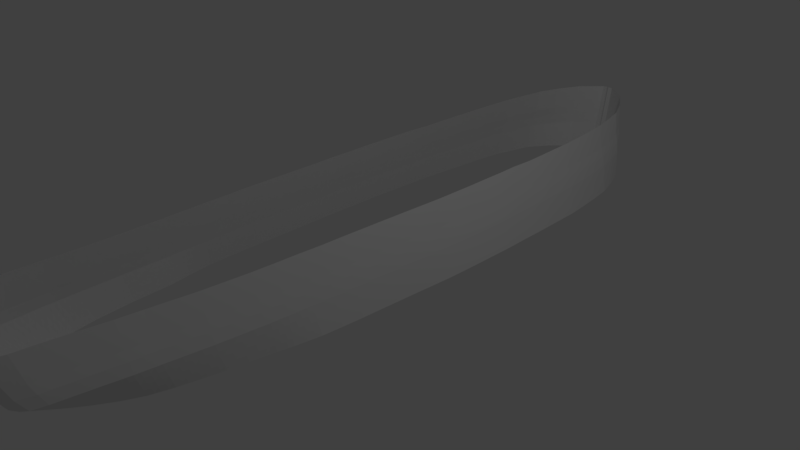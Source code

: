 # Source: 2blend.blend  (saved by Blender 2.77.0; exported with 4.5.12 LTS)
import bpy
from mathutils import Matrix  # noqa: F401  (used for matrix-valued properties, if any)

bpy.ops.wm.read_factory_settings(use_empty=True)
scene = bpy.context.scene
scene.name = 'Scene'

# ---- collections
col_collection_1 = bpy.data.collections.new('Collection 1'); scene.collection.children.link(col_collection_1)

# ---- materials (node trees are filled in below, after node groups)
mat_material = bpy.data.materials.new('Material')
mat_material.alpha_threshold = 0.0
mat_material.use_transparent_shadow = False
mat_material.roughness = 0.5
mat_material.line_color = (0.0, 0.0, 0.0, 1.0)

# ---- material node trees

# ---- world
world_world = bpy.data.worlds.new('World'); scene.world = world_world
world_world.color = (0.05088, 0.05088, 0.05088)
world_world.use_sun_shadow = False
world_world.sun_shadow_jitter_overblur = 0.0
world_world.cycles.sampling_method = 'MANUAL'

# ---- cameras
cam_camera = bpy.data.cameras.new('Camera')
cam_camera.clip_end = 100.0
cam_camera.lens = 35.0
cam_camera.sensor_width = 32.0
cam_camera.sensor_height = 18.0
cam_camera.ortho_scale = 7.314
cam_camera.dof.focus_distance = 0.0
cam_camera.dof.aperture_fstop = 128.0

# ---- lights
light_lamp = bpy.data.lights.new('Lamp', 'POINT')
light_lamp.transmission_factor = 0.0
light_lamp.cutoff_distance = 30.0
light_lamp.energy = 100.0
light_lamp.shadow_buffer_clip_start = 1.001
light_lamp.shadow_soft_size = 0.1
light_lamp.shadow_maximum_resolution = 0.006
light_lamp.use_absolute_resolution = True

# ---- meshes
me_cube = bpy.data.meshes.new('Cube')
me_cube.from_pydata([(1.186, 0.1617, 0.06493), (0.06983, 4.786, 0.1418), (0.0356, -4.536, 0.1573), (1.135, 2.68, 0.06357), (1.005, -2.334, 0.08022), (0.4172, -4.348, 0.1441), (0.8441, 4.135, 0.097), (0.6194, 4.407, 0.1114), (0.3323, 4.624, 0.1295), (1.071, 3.282, 0.07291), (1.022, 3.597, 0.07847), (0.9388, 3.872, 0.08481), (1.106, 2.973, 0.06824), (1.189, 1.277, 0.06763), (1.173, 1.868, 0.06897), (1.178, 1.581, 0.0683), (1.164, 2.128, 0.06965), (1.15, 2.382, 0.06661), (1.191, 0.7068, 0.06628), (1.19, 1.001, 0.06695), (1.19, 0.4337, 0.06561), (1.146, -0.897, 0.07258), (1.164, -0.378, 0.06875), (1.155, -0.6451, 0.07073), (1.175, -0.1095, 0.06684), (1.124, -1.453, 0.0764), (1.138, -1.167, 0.07449), (1.107, -1.725, 0.07831), (1.056, -2.066, 0.07926), (0.8536, -3.358, 0.1121), (0.9432, -2.832, 0.09618), (0.6944, -3.863, 0.1281), (0.8995, -3.095, 0.1042), (0.7863, -3.633, 0.1201), (0.3643, -4.428, 0.1488), (0.329, -4.473, 0.1521), (0.2439, -4.51, 0.152), (0.1483, -4.529, 0.1524), (1.063, 0.1899, 0.5811), (0.08099, 4.903, 0.6579), (0.05064, -4.997, 0.6734), (1.023, 2.724, 0.5797), (0.972, -2.367, 0.6025), (0.7468, -4.8, 0.6602), (0.7879, 4.166, 0.6131), (0.6334, 4.452, 0.6275), (0.398, 4.714, 0.6417), (0.9711, 3.308, 0.589), (0.9313, 3.604, 0.5946), (0.8642, 3.891, 0.6009), (0.9994, 3.031, 0.5844), (1.066, 1.312, 0.5837), (1.053, 1.895, 0.5851), (1.057, 1.594, 0.5844), (1.046, 2.168, 0.5858), (1.034, 2.433, 0.5827), (1.068, 0.7607, 0.5824), (1.067, 1.033, 0.5831), (1.067, 0.4748, 0.5817), (1.031, -0.9186, 0.5887), (1.046, -0.3751, 0.5849), (1.038, -0.6548, 0.5868), (1.055, -0.09398, 0.583), (1.014, -1.5, 0.5939), (1.025, -1.201, 0.5906), (0.9997, -1.786, 0.5944), (0.987, -2.087, 0.5981), (0.889, -3.495, 0.6283), (0.9345, -2.945, 0.6123), (0.8469, -4.053, 0.6442), (0.9117, -3.22, 0.6203), (0.8731, -3.783, 0.6362), (0.6855, -4.869, 0.6649), (0.5987, -4.931, 0.6682), (0.4213, -4.97, 0.6708), (0.2372, -4.989, 0.6726), (1.05, -1.5, 0.4484), (1.035, -1.786, 0.4496), (1.034, 3.031, 0.4396), (1.059, 2.724, 0.4349), (1.061, -1.201, 0.4458), (1.105, 1.312, 0.439), (1.106, 1.033, 0.4383), (1.021, -2.087, 0.452), (1.091, 1.895, 0.4403), (1.095, 1.594, 0.4396), (1.102, 0.1899, 0.4363), (1.093, -0.09398, 0.4382), (1.005, -2.367, 0.4547), (0.07492, 4.874, 0.5131), (0.3999, 4.696, 0.5009), (0.917, -3.495, 0.4835), (0.8919, -3.783, 0.4915), (1.083, 2.168, 0.441), (1.071, 2.433, 0.4379), (0.9653, -2.945, 0.4675), (0.9411, -3.22, 0.4755), (0.86, -4.053, 0.4994), (0.7686, -4.703, 0.5154), (1.107, 0.7607, 0.4376), (1.106, 0.4748, 0.4369), (0.7243, -4.773, 0.5201), (0.8096, 4.166, 0.4683), (0.8907, 3.891, 0.4561), (0.6456, 4.452, 0.4827), (0.6404, -4.834, 0.5234), (1.068, -0.9186, 0.4439), (0.4059, -4.873, 0.5274), (1.084, -0.3751, 0.4401), (1.075, -0.6548, 0.4421), (1.004, 3.308, 0.4443), (0.224, -4.893, 0.5278), (0.9619, 3.604, 0.4498), (0.04723, -4.9, 0.5286), (0.5784, -4.089, 0.1361), (0.8117, -4.427, 0.6522), (0.8218, -4.378, 0.5074), (0.8026, -4.541, 0.5114), (0.491, -4.234, 0.1401), (0.7941, -4.613, 0.6562), (0.009853, 4.786, 0.1418), (0.009372, 4.903, 0.6579), (0.007253, 4.876, 0.5131), (0.008159, -4.536, 0.1573), (0.003857, -4.997, 0.6734), (0.007442, -4.9, 0.5286), (1.03, 0.1759, 0.7), (0.07609, 4.926, 0.7712), (0.03984, -5.051, 0.8025), (0.9907, 2.71, 0.6986), (0.9414, -2.381, 0.7215), (0.7227, -4.855, 0.7892), (0.7626, 4.159, 0.732), (0.6126, 4.455, 0.7464), (0.3877, 4.733, 0.7626), (0.9406, 3.294, 0.708), (0.9019, 3.596, 0.7102), (0.8367, 3.897, 0.7199), (0.9681, 3.017, 0.7033), (1.033, 1.298, 0.7027), (1.02, 1.881, 0.704), (1.024, 1.58, 0.7034), (1.013, 2.154, 0.7047), (1.002, 2.419, 0.7017), (1.035, 0.7467, 0.7013), (1.034, 1.019, 0.702), (1.033, 0.4608, 0.7007), (0.9989, -0.9326, 0.7076), (1.013, -0.3891, 0.7038), (1.006, -0.6688, 0.7058), (1.022, -0.108, 0.7019), (0.9821, -1.514, 0.7128), (0.9927, -1.215, 0.7095), (0.9684, -1.8, 0.7134), (0.956, -2.101, 0.7171), (0.8608, -3.509, 0.7472), (0.905, -2.959, 0.7312), (0.82, -4.067, 0.7631), (0.8829, -3.234, 0.7392), (0.8454, -3.797, 0.7552), (0.6632, -4.924, 0.794), (0.5789, -4.986, 0.7973), (0.4202, -5.024, 0.7999), (0.2279, -5.044, 0.8016), (0.7858, -4.468, 0.7743), (0.7687, -4.668, 0.782), (0.008966, 4.924, 0.769), (0.002254, -5.049, 0.8013), (0.949, 0.185, 1.024), (0.07715, 4.986, 1.104), (0.03952, -5.197, 1.134), (0.9102, 2.733, 1.02), (0.8666, -2.394, 1.029), (0.6731, -4.998, 1.12), (0.7084, 4.186, 1.054), (0.5757, 4.474, 1.068), (0.3768, 4.765, 1.087), (0.8658, 3.322, 1.03), (0.8316, 3.619, 1.035), (0.774, 3.908, 1.042), (0.8901, 3.043, 1.025), (0.9474, 1.311, 1.024), (0.9359, 1.898, 1.014), (0.9397, 1.596, 1.025), (0.93, 2.173, 1.017), (0.9202, 2.44, 1.019), (0.9523, 0.7558, 1.024), (0.9482, 1.03, 1.024), (0.948, 0.4678, 1.022), (0.9174, -0.9356, 1.029), (0.9301, -0.3882, 1.026), (0.9235, -0.67, 1.028), (0.9375, -0.1051, 1.024), (0.9026, -1.522, 1.028), (0.912, -1.22, 1.031), (0.8904, -1.809, 1.03), (0.8794, -2.112, 1.029), (0.7953, -3.531, 1.057), (0.8344, -2.977, 1.038), (0.7592, -4.093, 1.083), (0.8149, -3.254, 1.048), (0.7817, -3.821, 1.07), (0.6205, -5.068, 1.125), (0.5459, -5.13, 1.128), (0.3936, -5.169, 1.131), (0.2095, -5.189, 1.133), (0.7289, -4.496, 1.099), (0.7138, -4.752, 1.108), (0.01036, 4.986, 1.108), (0.004428, -5.194, 1.132)], [], [(77, 76, 63, 65), (79, 78, 50, 41), (76, 80, 64, 63), (82, 81, 51, 57), (83, 77, 65, 66), (85, 84, 52, 53), (87, 86, 38, 62), (88, 83, 66, 42), (81, 85, 53, 51), (90, 89, 39, 46), (92, 91, 67, 71), (84, 93, 54, 52), (94, 79, 41, 55), (96, 95, 68, 70), (93, 94, 55, 54), (95, 88, 42, 68), (116, 97, 69, 115), (100, 99, 56, 58), (101, 98, 43, 72), (91, 96, 70, 67), (99, 82, 57, 56), (103, 102, 44, 49), (97, 92, 71, 69), (86, 100, 58, 38), (102, 104, 45, 44), (105, 101, 72, 73), (80, 106, 59, 64), (104, 90, 46, 45), (107, 105, 73, 74), (109, 108, 60, 61), (78, 110, 47, 50), (111, 107, 74, 75), (106, 109, 61, 59), (110, 112, 48, 47), (113, 111, 75, 40), (108, 87, 62, 60), (112, 103, 49, 48), (10, 11, 103, 112), (22, 24, 87, 108), (2, 37, 111, 113), (9, 10, 112, 110), (21, 23, 109, 106), (37, 36, 107, 111), (12, 9, 110, 78), (23, 22, 108, 109), (36, 35, 105, 107), (7, 8, 90, 104), (26, 21, 106, 80), (35, 34, 101, 105), (6, 7, 104, 102), (0, 20, 100, 86), (31, 33, 92, 97), (11, 6, 102, 103), (18, 19, 82, 99), (29, 32, 96, 91), (34, 5, 98, 101), (20, 18, 99, 100), (114, 31, 97, 116), (30, 4, 88, 95), (16, 17, 94, 93), (32, 30, 95, 96), (17, 3, 79, 94), (14, 16, 93, 84), (33, 29, 91, 92), (8, 1, 89, 90), (13, 15, 85, 81), (4, 28, 83, 88), (24, 0, 86, 87), (15, 14, 84, 85), (28, 27, 77, 83), (19, 13, 81, 82), (25, 26, 80, 76), (3, 12, 78, 79), (27, 25, 76, 77), (118, 114, 116, 117), (117, 116, 115, 119), (98, 117, 119, 43), (5, 118, 117, 98), (89, 1, 120, 122), (39, 89, 122, 121), (113, 40, 124, 125), (2, 113, 125, 123), (67, 70, 158, 155), (56, 57, 145, 144), (49, 44, 132, 137), (69, 71, 159, 157), (38, 58, 146, 126), (44, 45, 133, 132), (73, 72, 160, 161), (64, 59, 147, 152), (45, 46, 134, 133), (124, 40, 128, 167), (74, 73, 161, 162), (61, 60, 148, 149), (50, 47, 135, 138), (75, 74, 162, 163), (59, 61, 149, 147), (47, 48, 136, 135), (40, 75, 163, 128), (43, 119, 165, 131), (60, 62, 150, 148), (48, 49, 137, 136), (65, 63, 151, 153), (41, 50, 138, 129), (63, 64, 152, 151), (57, 51, 139, 145), (66, 65, 153, 154), (53, 52, 140, 141), (62, 38, 126, 150), (42, 66, 154, 130), (51, 53, 141, 139), (46, 39, 127, 134), (71, 67, 155, 159), (52, 54, 142, 140), (55, 41, 129, 143), (70, 68, 156, 158), (54, 55, 143, 142), (68, 42, 130, 156), (39, 121, 166, 127), (115, 69, 157, 164), (119, 115, 164, 165), (58, 56, 144, 146), (72, 43, 131, 160), (159, 155, 197, 201), (140, 142, 184, 182), (143, 129, 171, 185), (158, 156, 198, 200), (142, 143, 185, 184), (156, 130, 172, 198), (164, 157, 199, 206), (146, 144, 186, 188), (160, 131, 173, 202), (155, 158, 200, 197), (144, 145, 187, 186), (137, 132, 174, 179), (157, 159, 201, 199), (126, 146, 188, 168), (132, 133, 175, 174), (161, 160, 202, 203), (152, 147, 189, 194), (133, 134, 176, 175), (162, 161, 203, 204), (149, 148, 190, 191), (138, 135, 177, 180), (163, 162, 204, 205), (147, 149, 191, 189), (135, 136, 178, 177), (128, 163, 205, 170), (148, 150, 192, 190), (136, 137, 179, 178), (165, 164, 206, 207), (153, 151, 193, 195), (129, 138, 180, 171), (131, 165, 207, 173), (151, 152, 194, 193), (145, 139, 181, 187), (127, 166, 208, 169), (154, 153, 195, 196), (141, 140, 182, 183), (167, 128, 170, 209), (150, 126, 168, 192), (130, 154, 196, 172), (139, 141, 183, 181), (134, 127, 169, 176)])
me_cube.materials.append(mat_material)
me_cube.use_remesh_preserve_volume = False
me_cube.use_remesh_preserve_attributes = False
me_cube.use_mirror_vertex_groups = False
me_cube.update()

# ---- objects
ob_cube = bpy.data.objects.new('Cube', me_cube)
ob_lamp = bpy.data.objects.new('Lamp', light_lamp)
ob_camera = bpy.data.objects.new('Camera', cam_camera)

# ---- transforms, parenting, visibility, modifiers, constraints
ob_cube.location = (0.0, 0.0, 0.0)
ob_cube.lock_rotations_4d = False
ob_cube.empty_display_type = 'ARROWS'
ob_cube.lineart.crease_threshold = 0.0
_m = ob_cube.modifiers.new('Subsurf', 'SUBSURF')
_m.uv_smooth = 'PRESERVE_CORNERS'
_m.quality = 2
_m.subdivision_type = 'SIMPLE'
_m.levels = 0
_m.show_only_control_edges = False
_m = ob_cube.modifiers.new('Mirror', 'MIRROR')
ob_lamp.location = (4.076, 1.005, 5.904)
ob_lamp.rotation_euler = (0.6503, 0.05522, 1.866)
ob_lamp.lock_rotations_4d = False
ob_lamp.empty_display_type = 'ARROWS'
ob_lamp.color = (0.0, 0.0, 0.0, 0.0)
ob_lamp.lineart.crease_threshold = 0.0
ob_camera.location = (7.481, -6.508, 5.344)
ob_camera.rotation_euler = (1.109, 0.01082, 0.8149)
ob_camera.lock_rotations_4d = False
ob_camera.empty_display_type = 'ARROWS'
ob_camera.color = (0.0, 0.0, 0.0, 0.0)
ob_camera.display_type = 'WIRE'
ob_camera.lineart.crease_threshold = 0.0

# ---- collection membership
col_collection_1.objects.link(ob_cube)
col_collection_1.objects.link(ob_lamp)
col_collection_1.objects.link(ob_camera)

# ---- scene / render settings (as saved in the file)
scene.camera = ob_camera
scene.frame_start = 1; scene.frame_end = 250; scene.frame_set(1)
scene.render.engine = 'BLENDER_EEVEE_NEXT'
scene.render.resolution_percentage = 50
scene.render.dither_intensity = 0.0
scene.cycles.use_denoising = False
scene.cycles.samples = 128
scene.cycles.sampling_pattern = 'TABULATED_SOBOL'
scene.cycles.light_sampling_threshold = 0.0
scene.cycles.use_adaptive_sampling = False
scene.cycles.use_light_tree = False
scene.cycles.blur_glossy = 0.0
scene.cycles.sample_clamp_indirect = 0.0
scene.view_settings.view_transform = 'Standard'
bpy.context.view_layer.update()
